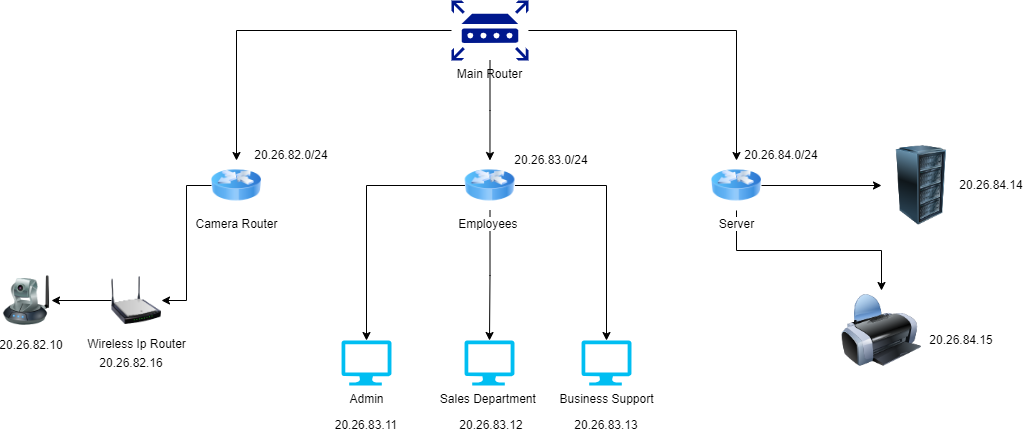

The diagram above was exported from draw.io. Its source (the exported page's mxGraphModel, read from the mxfile embedded in the PNG):
<mxGraphModel dx="1730" dy="460" grid="1" gridSize="10" guides="1" tooltips="1" connect="1" arrows="1" fold="1" page="1" pageScale="1" pageWidth="850" pageHeight="1100" math="0" shadow="0">
  <root>
    <mxCell id="0" />
    <mxCell id="1" parent="0" />
    <mxCell id="-dXAOKQI4i_133ZzVFHC-16" style="edgeStyle=orthogonalEdgeStyle;rounded=0;orthogonalLoop=1;jettySize=auto;html=1;" edge="1" parent="1" source="-dXAOKQI4i_133ZzVFHC-2" target="-dXAOKQI4i_133ZzVFHC-3">
      <mxGeometry relative="1" as="geometry" />
    </mxCell>
    <mxCell id="-dXAOKQI4i_133ZzVFHC-17" style="edgeStyle=orthogonalEdgeStyle;rounded=0;orthogonalLoop=1;jettySize=auto;html=1;entryX=0.5;entryY=0;entryDx=0;entryDy=0;" edge="1" parent="1" source="-dXAOKQI4i_133ZzVFHC-2" target="-dXAOKQI4i_133ZzVFHC-4">
      <mxGeometry relative="1" as="geometry" />
    </mxCell>
    <mxCell id="-dXAOKQI4i_133ZzVFHC-18" style="edgeStyle=orthogonalEdgeStyle;rounded=0;orthogonalLoop=1;jettySize=auto;html=1;" edge="1" parent="1" source="-dXAOKQI4i_133ZzVFHC-2" target="-dXAOKQI4i_133ZzVFHC-5">
      <mxGeometry relative="1" as="geometry" />
    </mxCell>
    <mxCell id="-dXAOKQI4i_133ZzVFHC-2" value="Main Router" style="sketch=0;aspect=fixed;pointerEvents=1;shadow=0;dashed=0;html=1;strokeColor=none;labelPosition=center;verticalLabelPosition=bottom;verticalAlign=top;align=center;fillColor=#00188D;shape=mxgraph.mscae.enterprise.router" vertex="1" parent="1">
      <mxGeometry x="400" y="70" width="76.92" height="60" as="geometry" />
    </mxCell>
    <mxCell id="-dXAOKQI4i_133ZzVFHC-14" style="edgeStyle=orthogonalEdgeStyle;rounded=0;orthogonalLoop=1;jettySize=auto;html=1;entryX=1;entryY=0.5;entryDx=0;entryDy=0;" edge="1" parent="1" source="-dXAOKQI4i_133ZzVFHC-3" target="-dXAOKQI4i_133ZzVFHC-12">
      <mxGeometry relative="1" as="geometry" />
    </mxCell>
    <mxCell id="-dXAOKQI4i_133ZzVFHC-3" value="Camera Router" style="image;html=1;image=img/lib/clip_art/networking/Router_Icon_128x128.png" vertex="1" parent="1">
      <mxGeometry x="160" y="230" width="50" height="50" as="geometry" />
    </mxCell>
    <mxCell id="-dXAOKQI4i_133ZzVFHC-9" style="edgeStyle=orthogonalEdgeStyle;rounded=0;orthogonalLoop=1;jettySize=auto;html=1;" edge="1" parent="1" source="-dXAOKQI4i_133ZzVFHC-4" target="-dXAOKQI4i_133ZzVFHC-6">
      <mxGeometry relative="1" as="geometry" />
    </mxCell>
    <mxCell id="-dXAOKQI4i_133ZzVFHC-10" style="edgeStyle=orthogonalEdgeStyle;rounded=0;orthogonalLoop=1;jettySize=auto;html=1;" edge="1" parent="1" source="-dXAOKQI4i_133ZzVFHC-4" target="-dXAOKQI4i_133ZzVFHC-7">
      <mxGeometry relative="1" as="geometry" />
    </mxCell>
    <mxCell id="-dXAOKQI4i_133ZzVFHC-11" style="edgeStyle=orthogonalEdgeStyle;rounded=0;orthogonalLoop=1;jettySize=auto;html=1;" edge="1" parent="1" source="-dXAOKQI4i_133ZzVFHC-4" target="-dXAOKQI4i_133ZzVFHC-8">
      <mxGeometry relative="1" as="geometry" />
    </mxCell>
    <mxCell id="-dXAOKQI4i_133ZzVFHC-4" value="Employees&amp;nbsp;" style="image;html=1;image=img/lib/clip_art/networking/Router_Icon_128x128.png" vertex="1" parent="1">
      <mxGeometry x="413.46000000000004" y="230" width="50" height="50" as="geometry" />
    </mxCell>
    <mxCell id="-dXAOKQI4i_133ZzVFHC-21" style="edgeStyle=orthogonalEdgeStyle;rounded=0;orthogonalLoop=1;jettySize=auto;html=1;" edge="1" parent="1" source="-dXAOKQI4i_133ZzVFHC-5" target="-dXAOKQI4i_133ZzVFHC-19">
      <mxGeometry relative="1" as="geometry" />
    </mxCell>
    <mxCell id="-dXAOKQI4i_133ZzVFHC-22" style="edgeStyle=orthogonalEdgeStyle;rounded=0;orthogonalLoop=1;jettySize=auto;html=1;" edge="1" parent="1" source="-dXAOKQI4i_133ZzVFHC-5" target="-dXAOKQI4i_133ZzVFHC-20">
      <mxGeometry relative="1" as="geometry">
        <Array as="points">
          <mxPoint x="685" y="320" />
          <mxPoint x="830" y="320" />
        </Array>
      </mxGeometry>
    </mxCell>
    <mxCell id="-dXAOKQI4i_133ZzVFHC-5" value="Server" style="image;html=1;image=img/lib/clip_art/networking/Router_Icon_128x128.png" vertex="1" parent="1">
      <mxGeometry x="660" y="230" width="50" height="50" as="geometry" />
    </mxCell>
    <mxCell id="-dXAOKQI4i_133ZzVFHC-6" value="Admin" style="verticalLabelPosition=bottom;html=1;verticalAlign=top;align=center;strokeColor=none;fillColor=#00BEF2;shape=mxgraph.azure.computer;pointerEvents=1;" vertex="1" parent="1">
      <mxGeometry x="290" y="410" width="50" height="45" as="geometry" />
    </mxCell>
    <mxCell id="-dXAOKQI4i_133ZzVFHC-7" value="Sales Department&amp;nbsp;" style="verticalLabelPosition=bottom;html=1;verticalAlign=top;align=center;strokeColor=none;fillColor=#00BEF2;shape=mxgraph.azure.computer;pointerEvents=1;" vertex="1" parent="1">
      <mxGeometry x="413" y="410" width="50" height="45" as="geometry" />
    </mxCell>
    <mxCell id="-dXAOKQI4i_133ZzVFHC-8" value="Business Support" style="verticalLabelPosition=bottom;html=1;verticalAlign=top;align=center;strokeColor=none;fillColor=#00BEF2;shape=mxgraph.azure.computer;pointerEvents=1;" vertex="1" parent="1">
      <mxGeometry x="530" y="410" width="50" height="45" as="geometry" />
    </mxCell>
    <mxCell id="-dXAOKQI4i_133ZzVFHC-15" style="edgeStyle=orthogonalEdgeStyle;rounded=0;orthogonalLoop=1;jettySize=auto;html=1;" edge="1" parent="1" source="-dXAOKQI4i_133ZzVFHC-12" target="-dXAOKQI4i_133ZzVFHC-13">
      <mxGeometry relative="1" as="geometry" />
    </mxCell>
    <mxCell id="-dXAOKQI4i_133ZzVFHC-12" value="Wireless Ip Router" style="image;html=1;image=img/lib/clip_art/networking/Wireless_Router_N_128x128.png" vertex="1" parent="1">
      <mxGeometry x="60" y="340" width="50" height="60" as="geometry" />
    </mxCell>
    <mxCell id="-dXAOKQI4i_133ZzVFHC-13" value="" style="image;html=1;image=img/lib/clip_art/networking/Ip_Camera_128x128.png" vertex="1" parent="1">
      <mxGeometry x="-50" y="345" width="50" height="50" as="geometry" />
    </mxCell>
    <mxCell id="-dXAOKQI4i_133ZzVFHC-19" value="" style="image;html=1;image=img/lib/clip_art/computers/Server_Rack_128x128.png" vertex="1" parent="1">
      <mxGeometry x="830" y="215" width="80" height="80" as="geometry" />
    </mxCell>
    <mxCell id="-dXAOKQI4i_133ZzVFHC-20" value="" style="image;html=1;image=img/lib/clip_art/computers/Printer_128x128.png" vertex="1" parent="1">
      <mxGeometry x="790" y="360" width="80" height="80" as="geometry" />
    </mxCell>
    <mxCell id="-dXAOKQI4i_133ZzVFHC-23" value="20.26.82.0/24" style="text;html=1;align=center;verticalAlign=middle;whiteSpace=wrap;rounded=0;" vertex="1" parent="1">
      <mxGeometry x="210" y="210" width="60" height="30" as="geometry" />
    </mxCell>
    <mxCell id="-dXAOKQI4i_133ZzVFHC-24" value="20.26.83.0/24" style="text;html=1;align=center;verticalAlign=middle;whiteSpace=wrap;rounded=0;" vertex="1" parent="1">
      <mxGeometry x="470" y="215" width="60" height="30" as="geometry" />
    </mxCell>
    <mxCell id="-dXAOKQI4i_133ZzVFHC-25" value="20.26.84.0/24" style="text;html=1;align=center;verticalAlign=middle;whiteSpace=wrap;rounded=0;" vertex="1" parent="1">
      <mxGeometry x="700" y="210" width="60" height="30" as="geometry" />
    </mxCell>
    <mxCell id="-dXAOKQI4i_133ZzVFHC-26" value="20.26.82.10" style="text;html=1;align=center;verticalAlign=middle;whiteSpace=wrap;rounded=0;" vertex="1" parent="1">
      <mxGeometry x="-50" y="400" width="60" height="30" as="geometry" />
    </mxCell>
    <mxCell id="-dXAOKQI4i_133ZzVFHC-27" value="20.26.83.11" style="text;html=1;align=center;verticalAlign=middle;whiteSpace=wrap;rounded=0;" vertex="1" parent="1">
      <mxGeometry x="285" y="480" width="60" height="30" as="geometry" />
    </mxCell>
    <mxCell id="-dXAOKQI4i_133ZzVFHC-28" value="20.26.83.12" style="text;html=1;align=center;verticalAlign=middle;whiteSpace=wrap;rounded=0;" vertex="1" parent="1">
      <mxGeometry x="410" y="480" width="60" height="30" as="geometry" />
    </mxCell>
    <mxCell id="-dXAOKQI4i_133ZzVFHC-29" value="20.26.83.13" style="text;html=1;align=center;verticalAlign=middle;whiteSpace=wrap;rounded=0;" vertex="1" parent="1">
      <mxGeometry x="525" y="480" width="60" height="30" as="geometry" />
    </mxCell>
    <mxCell id="-dXAOKQI4i_133ZzVFHC-30" value="20.26.84.14" style="text;html=1;align=center;verticalAlign=middle;whiteSpace=wrap;rounded=0;" vertex="1" parent="1">
      <mxGeometry x="910" y="240" width="60" height="30" as="geometry" />
    </mxCell>
    <mxCell id="-dXAOKQI4i_133ZzVFHC-31" value="20.26.84.15" style="text;html=1;align=center;verticalAlign=middle;whiteSpace=wrap;rounded=0;" vertex="1" parent="1">
      <mxGeometry x="880" y="395" width="60" height="30" as="geometry" />
    </mxCell>
    <mxCell id="-dXAOKQI4i_133ZzVFHC-32" value="20.26.82.16" style="text;html=1;align=center;verticalAlign=middle;whiteSpace=wrap;rounded=0;" vertex="1" parent="1">
      <mxGeometry x="50" y="417.5" width="60" height="30" as="geometry" />
    </mxCell>
  </root>
</mxGraphModel>